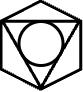

The diagram above was exported from draw.io. Its source (the exported page's mxGraphModel, read from the mxfile embedded in the PNG):
<mxGraphModel dx="1026" dy="594" grid="1" gridSize="10" guides="1" tooltips="1" connect="1" arrows="1" fold="1" page="1" pageScale="1" pageWidth="850" pageHeight="1100" math="0" shadow="0">
  <root>
    <mxCell id="0" />
    <mxCell id="1" parent="0" />
    <mxCell id="FZg4Fay3krXO_Cy28x44-9" value="" style="shape=hexagon;perimeter=hexagonPerimeter2;whiteSpace=wrap;html=1;fixedSize=1;rotation=-90;fillColor=none;strokeWidth=3;" vertex="1" parent="1">
      <mxGeometry x="562.24" y="232.82" width="88.15" height="79.62" as="geometry" />
    </mxCell>
    <mxCell id="FZg4Fay3krXO_Cy28x44-11" value="" style="triangle;whiteSpace=wrap;html=1;rotation=90;fillColor=none;strokeWidth=3;" vertex="1" parent="1">
      <mxGeometry x="573.25" y="243.75" width="66.5" height="76.5" as="geometry" />
    </mxCell>
    <mxCell id="FZg4Fay3krXO_Cy28x44-6" value="" style="ellipse;whiteSpace=wrap;html=1;aspect=fixed;fillColor=none;strokeWidth=3;" vertex="1" parent="1">
      <mxGeometry x="584.5" y="249" width="44" height="44" as="geometry" />
    </mxCell>
  </root>
</mxGraphModel>